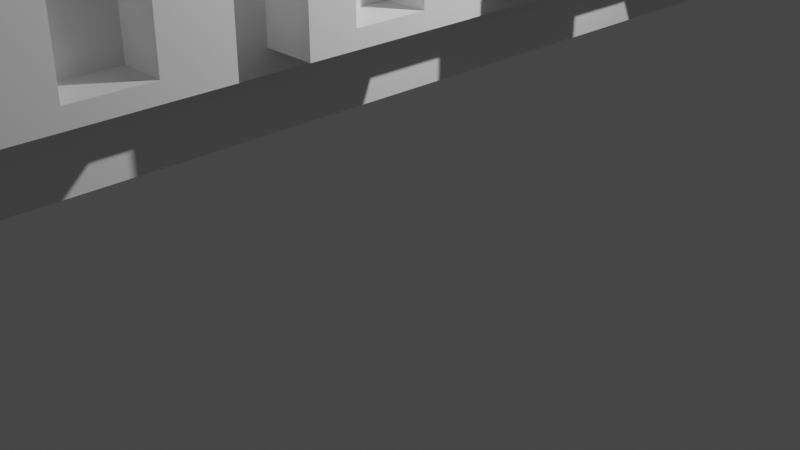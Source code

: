 # Source: Towel_Rack.blend  (saved by Blender 3.5.10; exported with 4.5.12 LTS)
import bpy
from mathutils import Matrix  # noqa: F401  (used for matrix-valued properties, if any)

bpy.ops.wm.read_factory_settings(use_empty=True)
scene = bpy.context.scene
scene.name = 'Scene'

# ---- collections
col_collection = bpy.data.collections.new('Collection'); scene.collection.children.link(col_collection)

# ---- materials (node trees are filled in below, after node groups)
mat_material = bpy.data.materials.new('Material')
mat_material.alpha_threshold = 0.0
mat_material.use_transparent_shadow = False
mat_material.roughness = 0.5
mat_material.line_color = (0.0, 0.0, 0.0, 1.0)

# ---- material node trees
mat_material.use_nodes = True; mat_material.node_tree.nodes.clear()
_N = mat_material.node_tree.nodes; _L = mat_material.node_tree.links
n0 = _N.new('ShaderNodeOutputMaterial'); n0.name = 'Material Output'; n0.location = (300, 300)
n1 = _N.new('ShaderNodeBsdfPrincipled'); n1.name = 'Principled BSDF'; n1.location = (10, 300)
n1.distribution = 'GGX'
n1.subsurface_method = 'RANDOM_WALK_SKIN'
n1.inputs[3].default_value = 1.45
n1.inputs[27].default_value = (0.0, 0.0, 0.0, 1.0)
n1.inputs[28].default_value = 1.0
_L.new(n1.outputs[0], n0.inputs[0])
n0.is_active_output = True

# ---- world
world_world = bpy.data.worlds.new('World'); scene.world = world_world
world_world.use_nodes = True; world_world.node_tree.nodes.clear()
_N = world_world.node_tree.nodes; _L = world_world.node_tree.links
n0 = _N.new('ShaderNodeOutputWorld'); n0.name = 'World Output'; n0.location = (300, 300)
n1 = _N.new('ShaderNodeBackground'); n1.name = 'Background'; n1.location = (10, 300)
n1.inputs[0].default_value = (0.05088, 0.05088, 0.05088, 1.0)
_L.new(n1.outputs[0], n0.inputs[0])
n0.is_active_output = True
world_world.color = (0.05088, 0.05088, 0.05088)
world_world.use_sun_shadow = False
world_world.sun_shadow_jitter_overblur = 0.0

# ---- cameras
cam_camera = bpy.data.cameras.new('Camera')
cam_camera.clip_end = 100.0
cam_camera.ortho_scale = 7.314

# ---- lights
light_light = bpy.data.lights.new('Light', 'POINT')
light_light.transmission_factor = 0.0
light_light.energy = 1000.0
light_light.shadow_soft_size = 0.1
light_light.shadow_maximum_resolution = 0.006
light_light.use_absolute_resolution = True

# ---- meshes
me_cube_001 = bpy.data.meshes.new('Cube.001')
me_cube_001.from_pydata([(3.258, -0.839, -0.7607), (-1.0, -1.0, -1.137), (-1.0, -1.0, 1.087), (-1.0, 1.0, -1.137), (3.258, -0.6906, -0.7607), (-1.0, 1.0, 1.087), (2.811, -0.939, -0.9272), (2.811, -0.939, 0.9272), (2.811, 0.9195, -0.9195), (2.811, 0.9195, 0.9195), (-1.0, 0.0, -1.137), (3.279, -0.3331, -0.7607), (-1.0, 0.0, 1.087), (2.811, -0.07275, -0.9273), (3.279, -0.1848, -0.7607), (2.811, -0.07275, 0.9273), (-1.0, -0.5, -1.137), (2.811, -0.561, 0.9272), (-1.0, -0.5, 1.087), (2.811, -0.561, -0.9272), (-1.0, 0.5, 1.087), (3.299, 0.1728, -0.7607), (2.811, 0.4095, -0.9095), (-1.0, 0.5, -1.137), (3.299, 0.3211, -0.7607), (2.811, 0.4095, 0.9095), (2.811, -0.4273, 0.9273), (2.811, -1.0, 1.087), (2.811, -1.0, -1.137), (2.811, -0.4273, -0.9273), (3.319, 0.6786, -0.7607), (2.811, -0.5, -1.137), (2.811, 0.09054, -0.9095), (3.319, 0.827, -0.7607), (2.811, 0.09054, 0.9095), (2.811, -0.5, 1.087), (2.811, 0.5805, 0.9195), (2.811, 0.0, 1.087), (2.811, 0.0, -1.137), (2.811, 0.5805, -0.9195), (2.811, 1.0, 1.087), (2.811, 1.0, -1.137), (2.811, 0.5, -1.137), (2.811, 0.5, 1.087), (4.185, -0.561, 0.9272), (4.185, -0.939, 0.9272), (4.185, -0.939, -0.9272), (4.185, -0.561, -0.9272), (4.185, -0.4273, -0.9273), (4.185, -0.07275, -0.9273), (4.185, -0.07275, 0.9273), (4.185, -0.4273, 0.9273), (4.185, 0.4095, 0.9095), (4.185, 0.09054, 0.9095), (4.185, 0.09054, -0.9095), (4.185, 0.4095, -0.9095), (4.185, 0.9195, 0.9195), (4.185, 0.9195, -0.9195), (4.185, 0.5805, -0.9195), (4.185, 0.5805, 0.9195), (0.4154, 1.065, 1.732), (0.4154, 1.065, -1.822), (0.4154, -1.065, 1.732), (0.4154, -1.065, -1.822), (-2.721, 1.065, 1.732), (-2.721, 1.065, -1.822), (-2.721, -1.065, 1.732), (-2.721, -1.065, -1.822), (3.279, -0.3331, 0.9273), (3.279, -0.1848, 0.9273), (4.185, -0.3331, 0.9273), (4.185, -0.1848, 0.9273), (4.185, -0.839, 0.9272), (4.185, -0.6906, 0.9272), (4.185, -0.839, -0.7607), (4.185, -0.6906, -0.7607), (4.185, 0.1728, 0.9095), (4.185, 0.3211, 0.9095), (4.185, 0.1728, -0.7607), (4.185, 0.3211, -0.7607), (4.185, -0.3331, -0.7607), (4.185, -0.1848, -0.7607), (4.185, 0.6786, 0.9195), (4.185, 0.827, 0.9195), (4.185, 0.6786, -0.7607), (4.185, 0.827, -0.7607), (3.319, 0.6786, 0.9195), (3.319, 0.827, 0.9195), (3.258, -0.839, 0.9272), (3.258, -0.6906, 0.9272), (3.299, 0.1728, 0.9095), (3.299, 0.3211, 0.9095), (5.672, -0.561, 0.9272), (5.672, -0.561, -0.9272), (5.672, -0.4273, -0.9273), (5.672, -0.07275, -0.9273), (5.672, 0.5805, -0.9195), (5.672, 0.5805, 0.9195), (5.672, -0.07275, 0.9273), (5.672, -0.1848, 0.9273), (5.672, -0.6906, 0.9272), (5.672, -0.839, 0.9272), (5.672, -0.839, -0.7607), (5.672, -0.6906, -0.7607), (5.672, 0.4095, 0.9095), (5.672, 0.3211, 0.9095), (5.672, 0.1728, 0.9095), (5.672, 0.1728, -0.7607), (5.672, 0.3211, -0.7607), (5.672, -0.3331, 0.9273), (5.672, -0.3331, -0.7607), (5.672, -0.1848, -0.7607), (5.672, 0.9195, 0.9195), (5.672, 0.827, 0.9195), (5.672, 0.6786, 0.9195), (5.672, 0.6786, -0.7607), (5.672, 0.827, -0.7607), (5.672, -0.4273, 0.9273), (5.672, 0.4095, -0.9095), (5.672, 0.09054, -0.9095), (5.672, 0.9195, -0.9195), (5.672, 0.09054, 0.9095), (5.672, -0.939, 0.9272), (5.672, -0.939, -0.9272)], [], [(23, 20, 5, 3), (3, 5, 40, 41), (32, 22, 55, 54), (28, 27, 2, 1), (16, 31, 28, 1), (35, 18, 2, 27), (43, 20, 12, 37), (23, 42, 38, 10), (19, 17, 44, 47), (16, 18, 12, 10), (1, 2, 18, 16), (37, 12, 18, 35), (10, 38, 31, 16), (39, 8, 57, 58), (71, 50, 15, 26, 51, 70, 68, 69), (3, 41, 42, 23), (40, 5, 20, 43), (10, 12, 20, 23), (7, 17, 35, 27), (6, 7, 27, 28), (19, 6, 28, 31), (17, 19, 31, 35), (13, 29, 31, 38), (15, 13, 38, 37), (26, 15, 37, 35), (29, 26, 35, 31), (34, 25, 43, 37), (32, 34, 37, 38), (22, 32, 38, 42), (25, 22, 42, 43), (9, 8, 41, 40), (8, 39, 42, 41), (36, 9, 40, 43), (39, 36, 43, 42), (70, 51, 117, 109), (47, 44, 92, 93), (56, 83, 113, 112), (81, 80, 110, 111), (26, 29, 48, 51), (83, 56, 9, 36, 59, 82, 86, 87), (22, 25, 52, 55), (36, 39, 58, 59), (73, 44, 17, 7, 45, 72, 88, 89), (29, 13, 49, 48), (7, 6, 46, 45), (77, 52, 25, 34, 53, 76, 90, 91), (13, 15, 50, 49), (8, 9, 56, 57), (6, 19, 47, 46), (34, 32, 54, 53), (60, 62, 66, 64), (63, 67, 66, 62), (67, 65, 64, 66), (65, 67, 63, 61), (61, 63, 62, 60), (65, 61, 60, 64), (88, 0, 4, 89), (89, 4, 75, 73), (74, 0, 88, 72), (4, 0, 74, 75), (68, 11, 14, 69), (71, 69, 14, 81), (80, 11, 68, 70), (14, 11, 80, 81), (90, 21, 24, 91), (91, 24, 79, 77), (76, 78, 21, 90), (24, 21, 78, 79), (86, 30, 33, 87), (87, 33, 85, 83), (82, 84, 30, 86), (33, 30, 84, 85), (101, 122, 123, 93, 92, 100, 103, 102), (106, 121, 119, 118, 104, 105, 108, 107), (109, 117, 94, 95, 98, 99, 111, 110), (114, 97, 96, 120, 112, 113, 116, 115), (84, 82, 114, 115), (48, 49, 95, 94), (85, 84, 115, 116), (72, 45, 122, 101), (73, 75, 103, 100), (50, 71, 99, 98), (55, 52, 104, 118), (76, 53, 121, 106), (44, 73, 100, 92), (46, 47, 93, 123), (74, 72, 101, 102), (53, 54, 119, 121), (75, 74, 102, 103), (54, 55, 118, 119), (59, 58, 96, 97), (77, 79, 108, 105), (52, 77, 105, 104), (45, 46, 123, 122), (78, 76, 106, 107), (71, 81, 111, 99), (58, 57, 120, 96), (79, 78, 107, 108), (57, 56, 112, 120), (82, 59, 97, 114), (80, 70, 109, 110), (49, 50, 98, 95), (83, 85, 116, 113), (51, 48, 94, 117)])
_uv = me_cube_001.uv_layers.new(name='UVMap')
_uv.uv.foreach_set('vector', [0.375, 0.1875, 0.625, 0.1875, 0.625, 0.25, 0.375, 0.25, 0.375, 0.25, 0.625, 0.25, 0.625, 0.5, 0.375, 0.5, 0.3863, 0.6137, 0.3863, 0.5738, 0.3863, 0.5738, 0.3863, 0.6137, 0.375, 0.75, 0.625, 0.75, 0.625, 1.0, 0.375, 1.0, 0.125, 0.6875, 0.375, 0.6875, 0.375, 0.75, 0.125, 0.75, 0.625, 0.6875, 0.875, 0.6875, 0.875, 0.75, 0.625, 0.75, 0.625, 0.5625, 0.875, 0.5625, 0.875, 0.625, 0.625, 0.625, 0.125, 0.5625, 0.375, 0.5625, 0.375, 0.625, 0.125, 0.625, 0.3823, 0.6948, 0.6177, 0.6948, 0.6177, 0.6948, 0.3823, 0.6948, 0.375, 0.0625, 0.625, 0.0625, 0.625, 0.125, 0.375, 0.125, 0.375, 0.0, 0.625, 0.0, 0.625, 0.0625, 0.375, 0.0625, 0.625, 0.625, 0.875, 0.625, 0.875, 0.6875, 0.625, 0.6875, 0.125, 0.625, 0.375, 0.625, 0.375, 0.6875, 0.125, 0.6875, 0.3851, 0.5524, 0.3851, 0.5101, 0.3851, 0.5101, 0.3851, 0.5524, 0.6159, 0.6481, 0.6159, 0.6341, 0.6159, 0.6341, 0.6159, 0.6784, 0.6159, 0.6784, 0.6159, 0.6666, 0.6159, 0.6666, 0.6159, 0.6481, 0.125, 0.5, 0.375, 0.5, 0.375, 0.5625, 0.125, 0.5625, 0.625, 0.5, 0.875, 0.5, 0.875, 0.5625, 0.625, 0.5625, 0.375, 0.125, 0.625, 0.125, 0.625, 0.1875, 0.375, 0.1875, 0.6177, 0.7427, 0.6177, 0.6948, 0.625, 0.6875, 0.625, 0.75, 0.3823, 0.7427, 0.6177, 0.7427, 0.625, 0.75, 0.375, 0.75, 0.3823, 0.6948, 0.3823, 0.7427, 0.375, 0.75, 0.375, 0.6875, 0.6177, 0.6948, 0.3823, 0.6948, 0.375, 0.6875, 0.625, 0.6875, 0.3841, 0.6341, 0.3841, 0.6784, 0.375, 0.6875, 0.375, 0.625, 0.6159, 0.6341, 0.3841, 0.6341, 0.375, 0.625, 0.625, 0.625, 0.6159, 0.6784, 0.6159, 0.6341, 0.625, 0.625, 0.625, 0.6875, 0.3841, 0.6784, 0.6159, 0.6784, 0.625, 0.6875, 0.375, 0.6875, 0.6137, 0.6137, 0.6137, 0.5738, 0.625, 0.5625, 0.625, 0.625, 0.3863, 0.6137, 0.6137, 0.6137, 0.625, 0.625, 0.375, 0.625, 0.3863, 0.5738, 0.3863, 0.6137, 0.375, 0.625, 0.375, 0.5625, 0.6137, 0.5738, 0.3863, 0.5738, 0.375, 0.5625, 0.625, 0.5625, 0.6149, 0.5101, 0.3851, 0.5101, 0.375, 0.5, 0.625, 0.5, 0.3851, 0.5101, 0.3851, 0.5524, 0.375, 0.5625, 0.375, 0.5, 0.6149, 0.5524, 0.6149, 0.5101, 0.625, 0.5, 0.625, 0.5625, 0.3851, 0.5524, 0.6149, 0.5524, 0.625, 0.5625, 0.375, 0.5625, 0.6159, 0.6666, 0.6159, 0.6784, 0.6159, 0.6784, 0.6159, 0.6666, 0.3823, 0.6948, 0.6177, 0.6948, 0.6177, 0.6948, 0.3823, 0.6948, 0.6149, 0.5101, 0.6149, 0.5216, 0.6149, 0.5216, 0.6149, 0.5101, 0.1809, 0.5, 0.1809, 0.75, 0.1809, 0.75, 0.1809, 0.5, 0.6159, 0.6784, 0.3841, 0.6784, 0.3841, 0.6784, 0.6159, 0.6784, 0.6149, 0.5216, 0.6149, 0.5101, 0.6149, 0.5101, 0.6149, 0.5524, 0.6149, 0.5524, 0.6149, 0.5402, 0.6149, 0.5402, 0.6149, 0.5216, 0.3863, 0.5738, 0.6137, 0.5738, 0.6137, 0.5738, 0.3863, 0.5738, 0.6149, 0.5524, 0.3851, 0.5524, 0.3851, 0.5524, 0.6149, 0.5524, 0.6177, 0.7112, 0.6177, 0.6948, 0.6177, 0.6948, 0.6177, 0.7427, 0.6177, 0.7427, 0.6177, 0.7301, 0.6177, 0.7301, 0.6177, 0.7112, 0.3841, 0.6784, 0.3841, 0.6341, 0.3841, 0.6341, 0.3841, 0.6784, 0.6177, 0.7427, 0.3823, 0.7427, 0.3823, 0.7427, 0.6177, 0.7427, 0.6137, 0.5849, 0.6137, 0.5738, 0.6137, 0.5738, 0.6137, 0.6137, 0.6137, 0.6137, 0.6137, 0.6034, 0.6137, 0.6034, 0.6137, 0.5849, 0.3841, 0.6341, 0.6159, 0.6341, 0.6159, 0.6341, 0.3841, 0.6341, 0.3851, 0.5101, 0.6149, 0.5101, 0.6149, 0.5101, 0.3851, 0.5101, 0.3823, 0.7427, 0.3823, 0.6948, 0.3823, 0.6948, 0.3823, 0.7427, 0.6137, 0.6137, 0.3863, 0.6137, 0.3863, 0.6137, 0.6137, 0.6137, 0.625, 0.5, 0.625, 0.75, 0.875, 0.75, 0.875, 0.5, 0.375, 0.75, 0.375, 1.0, 0.625, 1.0, 0.625, 0.75, 0.375, 0.0, 0.375, 0.25, 0.625, 0.25, 0.625, 0.0, 0.125, 0.5, 0.125, 0.75, 0.375, 0.75, 0.375, 0.5, 0.375, 0.5, 0.375, 0.75, 0.625, 0.75, 0.625, 0.5, 0.375, 0.25, 0.375, 0.5, 0.625, 0.5, 0.625, 0.25, 0.5905, 0.0, 0.375, 0.0, 0.375, 0.25, 0.5905, 0.25, 0.5905, 0.25, 0.375, 0.25, 0.375, 0.3072, 0.5905, 0.3072, 0.375, 0.9428, 0.375, 1.0, 0.5905, 1.0, 0.5905, 0.9428, 0.125, 0.5, 0.125, 0.75, 0.1822, 0.75, 0.1822, 0.5, 0.5905, 0.0, 0.375, 0.0, 0.375, 0.25, 0.5905, 0.25, 0.5905, 0.3059, 0.5905, 0.25, 0.375, 0.25, 0.375, 0.3059, 0.375, 0.9441, 0.375, 1.0, 0.5905, 1.0, 0.5905, 0.9441, 0.125, 0.5, 0.125, 0.75, 0.1809, 0.75, 0.1809, 0.5, 0.5882, 0.0, 0.375, 0.0, 0.375, 0.25, 0.5882, 0.25, 0.5882, 0.25, 0.375, 0.25, 0.375, 0.3047, 0.5882, 0.3047, 0.5882, 0.9453, 0.375, 0.9453, 0.375, 1.0, 0.5882, 1.0, 0.125, 0.5, 0.125, 0.75, 0.1797, 0.75, 0.1797, 0.5, 0.5895, 0.0, 0.375, 0.0, 0.375, 0.25, 0.5895, 0.25, 0.5895, 0.25, 0.375, 0.25, 0.375, 0.3034, 0.5895, 0.3034, 0.5895, 0.9466, 0.375, 0.9466, 0.375, 1.0, 0.5895, 1.0, 0.125, 0.5, 0.125, 0.75, 0.1784, 0.75, 0.1784, 0.5, 0.6177, 0.7301, 0.6177, 0.7427, 0.3823, 0.7427, 0.3823, 0.6948, 0.6177, 0.6948, 0.6177, 0.7112, 0.4034, 0.7112, 0.4034, 0.7301, 0.6137, 0.6034, 0.6137, 0.6137, 0.3863, 0.6137, 0.3863, 0.5738, 0.6137, 0.5738, 0.6137, 0.5849, 0.4049, 0.5849, 0.4049, 0.6034, 0.6159, 0.6666, 0.6159, 0.6784, 0.3841, 0.6784, 0.3841, 0.6341, 0.6159, 0.6341, 0.6159, 0.6481, 0.4049, 0.6481, 0.4049, 0.6666, 0.6149, 0.5402, 0.6149, 0.5524, 0.3851, 0.5524, 0.3851, 0.5101, 0.6149, 0.5101, 0.6149, 0.5216, 0.4049, 0.5216, 0.4049, 0.5402, 0.375, 0.9466, 0.5895, 0.9466, 0.5895, 0.9466, 0.375, 0.9466, 0.3841, 0.6784, 0.3841, 0.6341, 0.3841, 0.6341, 0.3841, 0.6784, 0.1784, 0.5, 0.1784, 0.75, 0.1784, 0.75, 0.1784, 0.5, 0.6177, 0.7301, 0.6177, 0.7427, 0.6177, 0.7427, 0.6177, 0.7301, 0.5905, 0.3072, 0.375, 0.3072, 0.375, 0.3072, 0.5905, 0.3072, 0.6159, 0.6341, 0.6159, 0.6481, 0.6159, 0.6481, 0.6159, 0.6341, 0.3863, 0.5738, 0.6137, 0.5738, 0.6137, 0.5738, 0.3863, 0.5738, 0.6137, 0.6034, 0.6137, 0.6137, 0.6137, 0.6137, 0.6137, 0.6034, 0.6177, 0.6948, 0.6177, 0.7112, 0.6177, 0.7112, 0.6177, 0.6948, 0.3823, 0.7427, 0.3823, 0.6948, 0.3823, 0.6948, 0.3823, 0.7427, 0.375, 0.9428, 0.5905, 0.9428, 0.5905, 0.9428, 0.375, 0.9428, 0.6137, 0.6137, 0.3863, 0.6137, 0.3863, 0.6137, 0.6137, 0.6137, 0.1822, 0.5, 0.1822, 0.75, 0.1822, 0.75, 0.1822, 0.5, 0.3863, 0.6137, 0.3863, 0.5738, 0.3863, 0.5738, 0.3863, 0.6137, 0.6149, 0.5524, 0.3851, 0.5524, 0.3851, 0.5524, 0.6149, 0.5524, 0.5882, 0.3047, 0.375, 0.3047, 0.375, 0.3047, 0.5882, 0.3047, 0.6137, 0.5738, 0.6137, 0.5849, 0.6137, 0.5849, 0.6137, 0.5738, 0.6177, 0.7427, 0.3823, 0.7427, 0.3823, 0.7427, 0.6177, 0.7427, 0.375, 0.9453, 0.5882, 0.9453, 0.5882, 0.9453, 0.375, 0.9453, 0.5905, 0.3059, 0.375, 0.3059, 0.375, 0.3059, 0.5905, 0.3059, 0.3851, 0.5524, 0.3851, 0.5101, 0.3851, 0.5101, 0.3851, 0.5524, 0.1797, 0.5, 0.1797, 0.75, 0.1797, 0.75, 0.1797, 0.5, 0.3851, 0.5101, 0.6149, 0.5101, 0.6149, 0.5101, 0.3851, 0.5101, 0.6149, 0.5402, 0.6149, 0.5524, 0.6149, 0.5524, 0.6149, 0.5402, 0.375, 0.9441, 0.5905, 0.9441, 0.5905, 0.9441, 0.375, 0.9441, 0.3841, 0.6341, 0.6159, 0.6341, 0.6159, 0.6341, 0.3841, 0.6341, 0.5895, 0.3034, 0.375, 0.3034, 0.375, 0.3034, 0.5895, 0.3034, 0.6159, 0.6784, 0.3841, 0.6784, 0.3841, 0.6784, 0.6159, 0.6784])
me_cube_001.materials.append(mat_material)
me_cube_001.update()
me_cube_005 = bpy.data.meshes.new('Cube.005')
me_cube_005.from_pydata([(-1.0, -21.94, -1.0), (-1.0, -21.94, 1.0), (-1.0, -19.94, -1.0), (-1.0, -19.94, 1.0), (2.737, -21.94, -2.591), (1.683, -21.94, 2.733), (2.737, -19.94, -2.591), (1.683, -19.94, 2.733), (-1.0, -21.94, 0.0), (-1.0, -19.94, 0.0), (1.0, -19.94, 0.0), (1.0, -21.94, 0.0), (-1.0, -21.94, 0.5), (-1.0, -19.94, 0.5), (1.0, -19.94, 0.5), (1.0, -21.94, 0.5), (-1.0, -19.94, -0.5), (1.0, -19.94, -0.5), (1.0, -21.94, -0.5), (-1.0, -21.94, -0.5), (-1.0, -20.94, -1.0), (-1.0, -20.94, 1.0), (2.737, -20.94, -2.591), (1.683, -20.94, 2.733), (1.0, -20.94, 0.0), (1.0, -20.94, 0.5), (1.0, -20.94, -0.5), (-1.794, -20.94, -1.0), (-1.794, -21.94, -1.0), (-1.794, -21.94, 0.5), (-1.794, -21.94, 1.0), (-1.794, -20.94, 1.0), (-1.794, -19.94, 1.0), (-1.794, -19.94, -0.5), (-1.794, -19.94, -1.0), (-1.794, -21.94, -0.5), (-1.794, -21.94, 0.0), (-1.794, -19.94, 0.5), (-1.794, -19.94, 0.0), (-1.794, -20.94, 0.0), (-1.794, -20.94, 0.5), (-1.794, -20.94, -0.5)], [], [(9, 16, 33, 38), (13, 3, 7, 14), (25, 23, 5, 15), (15, 5, 1, 12), (20, 22, 4, 0), (23, 21, 1, 5), (18, 11, 8, 19), (26, 24, 11, 18), (16, 9, 10, 17), (3, 13, 37, 32), (11, 15, 12, 8), (24, 25, 15, 11), (9, 13, 14, 10), (0, 19, 35, 28), (20, 0, 28, 27), (2, 16, 17, 6), (22, 26, 18, 4), (4, 18, 19, 0), (6, 17, 26, 22), (8, 12, 29, 36), (16, 2, 34, 33), (10, 14, 25, 24), (1, 21, 31, 30), (17, 10, 24, 26), (7, 3, 21, 23), (2, 6, 22, 20), (14, 7, 23, 25), (13, 9, 38, 37), (40, 31, 32, 37), (41, 39, 38, 33), (39, 40, 37, 38), (27, 41, 33, 34), (28, 35, 41, 27), (36, 29, 40, 39), (35, 36, 39, 41), (29, 30, 31, 40), (12, 1, 30, 29), (19, 8, 36, 35), (2, 20, 27, 34), (21, 3, 32, 31)])
_uv = me_cube_005.uv_layers.new(name='UVMap')
_uv.uv.foreach_set('vector', [0.5, 0.25, 0.4375, 0.25, 0.4375, 0.25, 0.5, 0.25, 0.5625, 0.25, 0.625, 0.25, 0.625, 0.5, 0.5625, 0.5, 0.5625, 0.625, 0.625, 0.625, 0.625, 0.75, 0.5625, 0.75, 0.5625, 0.75, 0.625, 0.75, 0.625, 1.0, 0.5625, 1.0, 0.125, 0.625, 0.375, 0.625, 0.375, 0.75, 0.125, 0.75, 0.625, 0.625, 0.875, 0.625, 0.875, 0.75, 0.625, 0.75, 0.4375, 0.75, 0.5, 0.75, 0.5, 1.0, 0.4375, 1.0, 0.4375, 0.625, 0.5, 0.625, 0.5, 0.75, 0.4375, 0.75, 0.4375, 0.25, 0.5, 0.25, 0.5, 0.5, 0.4375, 0.5, 0.625, 0.25, 0.5625, 0.25, 0.5625, 0.25, 0.625, 0.25, 0.5, 0.75, 0.5625, 0.75, 0.5625, 1.0, 0.5, 1.0, 0.5, 0.625, 0.5625, 0.625, 0.5625, 0.75, 0.5, 0.75, 0.5, 0.25, 0.5625, 0.25, 0.5625, 0.5, 0.5, 0.5, 0.375, 1.0, 0.4375, 1.0, 0.4375, 1.0, 0.375, 1.0, 0.125, 0.625, 0.125, 0.75, 0.125, 0.75, 0.125, 0.625, 0.375, 0.25, 0.4375, 0.25, 0.4375, 0.5, 0.375, 0.5, 0.375, 0.625, 0.4375, 0.625, 0.4375, 0.75, 0.375, 0.75, 0.375, 0.75, 0.4375, 0.75, 0.4375, 1.0, 0.375, 1.0, 0.375, 0.5, 0.4375, 0.5, 0.4375, 0.625, 0.375, 0.625, 0.5, 1.0, 0.5625, 1.0, 0.5625, 1.0, 0.5, 1.0, 0.4375, 0.25, 0.375, 0.25, 0.375, 0.25, 0.4375, 0.25, 0.5, 0.5, 0.5625, 0.5, 0.5625, 0.625, 0.5, 0.625, 0.875, 0.75, 0.875, 0.625, 0.875, 0.625, 0.875, 0.75, 0.4375, 0.5, 0.5, 0.5, 0.5, 0.625, 0.4375, 0.625, 0.625, 0.5, 0.875, 0.5, 0.875, 0.625, 0.625, 0.625, 0.125, 0.5, 0.375, 0.5, 0.375, 0.625, 0.125, 0.625, 0.5625, 0.5, 0.625, 0.5, 0.625, 0.625, 0.5625, 0.625, 0.5625, 0.25, 0.5, 0.25, 0.5, 0.25, 0.5625, 0.25, 0.5625, 0.125, 0.625, 0.125, 0.625, 0.25, 0.5625, 0.25, 0.4375, 0.125, 0.5, 0.125, 0.5, 0.25, 0.4375, 0.25, 0.5, 0.125, 0.5625, 0.125, 0.5625, 0.25, 0.5, 0.25, 0.375, 0.125, 0.4375, 0.125, 0.4375, 0.25, 0.375, 0.25, 0.375, 0.0, 0.4375, 0.0, 0.4375, 0.125, 0.375, 0.125, 0.5, 0.0, 0.5625, 0.0, 0.5625, 0.125, 0.5, 0.125, 0.4375, 0.0, 0.5, 0.0, 0.5, 0.125, 0.4375, 0.125, 0.5625, 0.0, 0.625, 0.0, 0.625, 0.125, 0.5625, 0.125, 0.5625, 1.0, 0.625, 1.0, 0.625, 1.0, 0.5625, 1.0, 0.4375, 1.0, 0.5, 1.0, 0.5, 1.0, 0.4375, 1.0, 0.125, 0.5, 0.125, 0.625, 0.125, 0.625, 0.125, 0.5, 0.875, 0.625, 0.875, 0.5, 0.875, 0.5, 0.875, 0.625])
me_cube_005.update()

# ---- objects
ob_light = bpy.data.objects.new('Light', light_light)
ob_camera = bpy.data.objects.new('Camera', cam_camera)
ob_cube_001 = bpy.data.objects.new('Cube.001', me_cube_001)
ob_cube_005 = bpy.data.objects.new('Cube.005', me_cube_005)

# ---- transforms, parenting, visibility, modifiers, constraints
ob_light.location = (4.076, 1.005, 5.904)
ob_light.rotation_euler = (0.6503, 0.05522, 1.866)
ob_light.lock_rotations_4d = False
ob_light.empty_display_type = 'ARROWS'
ob_light.color = (0.0, 0.0, 0.0, 0.0)
ob_light.lineart.crease_threshold = 0.0
ob_camera.location = (7.359, -6.926, 4.958)
ob_camera.rotation_euler = (1.109, 0.0, 0.8149)
ob_camera.lock_rotations_4d = False
ob_camera.empty_display_type = 'ARROWS'
ob_camera.color = (0.0, 0.0, 0.0, 0.0)
ob_camera.display_type = 'WIRE'
ob_camera.lineart.crease_threshold = 0.0
ob_cube_001.location = (0.208, 0.0, 3.342)
ob_cube_001.scale = (0.1804, 4.793, 1.021)
ob_cube_005.location = (1.405, -6.483, 3.451)
ob_cube_005.scale = (0.3655, 0.3555, 1.0)
_m = ob_cube_005.modifiers.new('Array', 'ARRAY')
_m.count = 1
_m.use_constant_offset = True
_m.constant_offset_displace = (0.01, -0.06, 0.0)
_m.relative_offset_displace = (0.0, 3.44, 0.0)

# ---- collection membership
col_collection.objects.link(ob_light)
col_collection.objects.link(ob_camera)
col_collection.objects.link(ob_cube_001)
col_collection.objects.link(ob_cube_005)

# ---- scene / render settings (as saved in the file)
scene.camera = ob_camera
scene.frame_start = 1; scene.frame_end = 250; scene.frame_set(1)
scene.render.engine = 'BLENDER_EEVEE_NEXT'
scene.cycles.sampling_pattern = 'TABULATED_SOBOL'
scene.view_settings.view_transform = 'Filmic'
bpy.context.view_layer.update()
